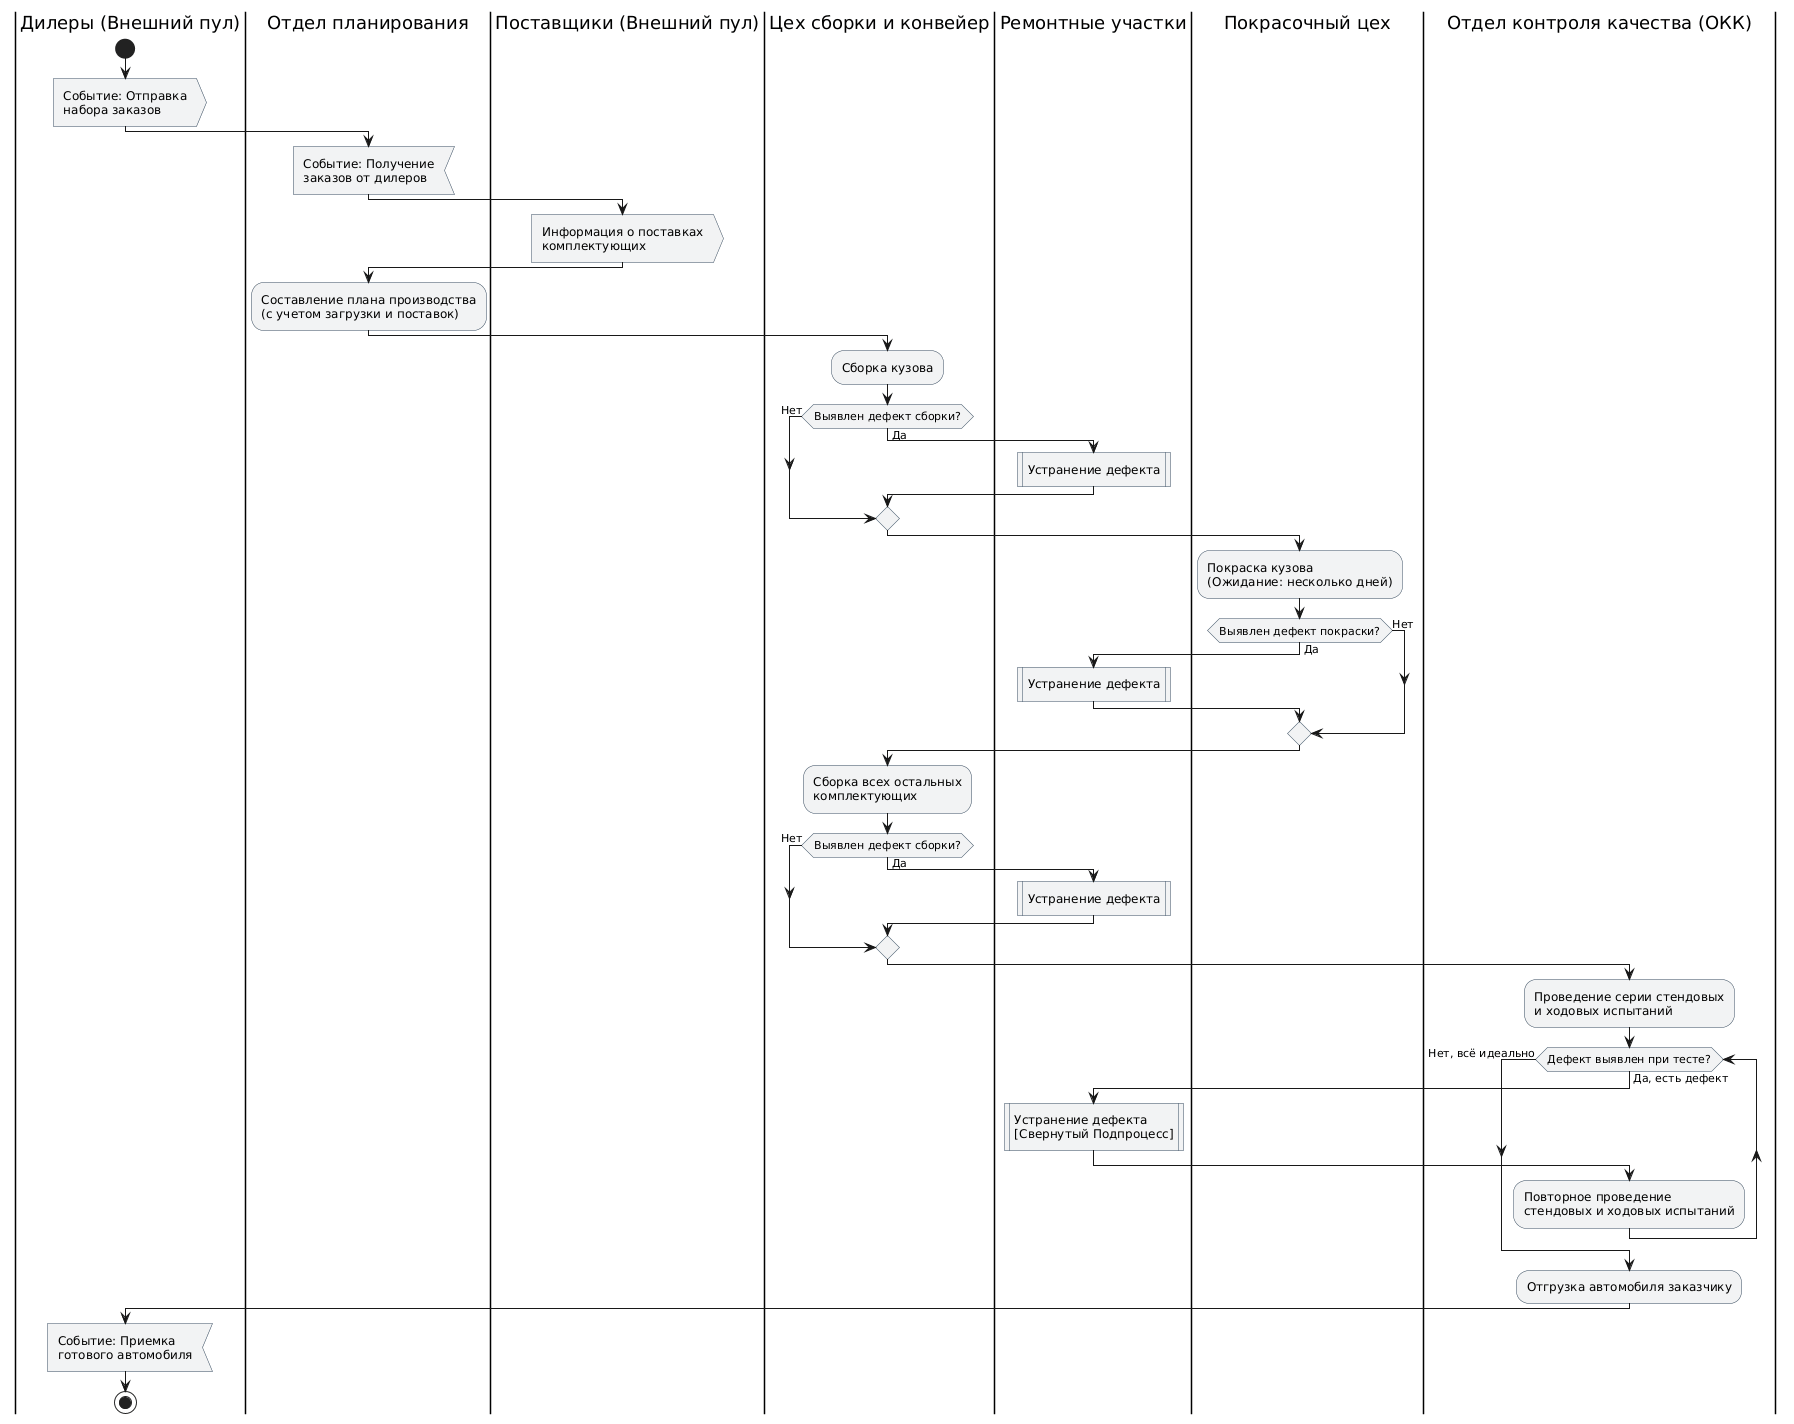

The diagram above was rendered by PlantUML. Its source (embedded in the PNG):
@startuml
skinparam defaultFontName Arial
skinparam shape roundBox
skinparam ActivityBackgroundColor #F2F3F4
skinparam ActivityBorderColor #34495E

' === ВНЕШНИЕ ПУЛЫ ===
|Дилеры (Внешний пул)|
start
:Событие: Отправка\nнабора заказов; <<output>>

' === ПУЛ: ЗАВОД ===
|Отдел планирования|
:Событие: Получение\nзаказов от дилеров; <<input>>

|Поставщики (Внешний пул)|
:Информация о поставках\nкомплектующих; <<output>>

|Отдел планирования|
:Составление плана производства\n(с учетом загрузки и поставок);

' --- ЭТАП 1: КУЗОВ ---
|Цех сборки и конвейер|
:Сборка кузова;
if (Выявлен дефект сборки?) then (Да)
  |Ремонтные участки|
  :Устранение дефекта; <<procedure>>
else (Нет)
endif

' --- ЭТАП 2: ПОКРАСКА ---
|Покрасочный цех|
:Покраска кузова\n(Ожидание: несколько дней);
if (Выявлен дефект покраски?) then (Да)
  |Ремонтные участки|
  :Устранение дефекта; <<procedure>>
else (Нет)
endif

' --- ЭТАП 3: ФИНАЛЬНАЯ СБОРКА ---
|Цех сборки и конвейер|
:Сборка всех остальных\nкомплектующих;
if (Выявлен дефект сборки?) then (Да)
  |Ремонтные участки|
  :Устранение дефекта; <<procedure>>
else (Нет)
endif

' --- ЭТАП 4: ТЕСТИРОВАНИЕ (Исправленный идеальный цикл) ---
|Отдел контроля качества (ОКК)|
:Проведение серии стендовых\nи ходовых испытаний;

' Используем цикл while для идеальной отрисовки стрелок без пересечений
while (Дефект выявлен при тесте?) is (Да, есть дефект)
  |Ремонтные участки|
  :Устранение дефекта\n[Свернутый Подпроцесс]; <<procedure>>
  
  |Отдел контроля качества (ОКК)|
  :Повторное проведение\nстендовых и ходовых испытаний;
endwhile (Нет, всё идеально)

' --- ФИНАЛ ---
|Отдел контроля качества (ОКК)|
:Отгрузка автомобиля заказчику;

|Дилеры (Внешний пул)|
:Событие: Приемка\nготового автомобиля; <<input>>
stop
@enduml